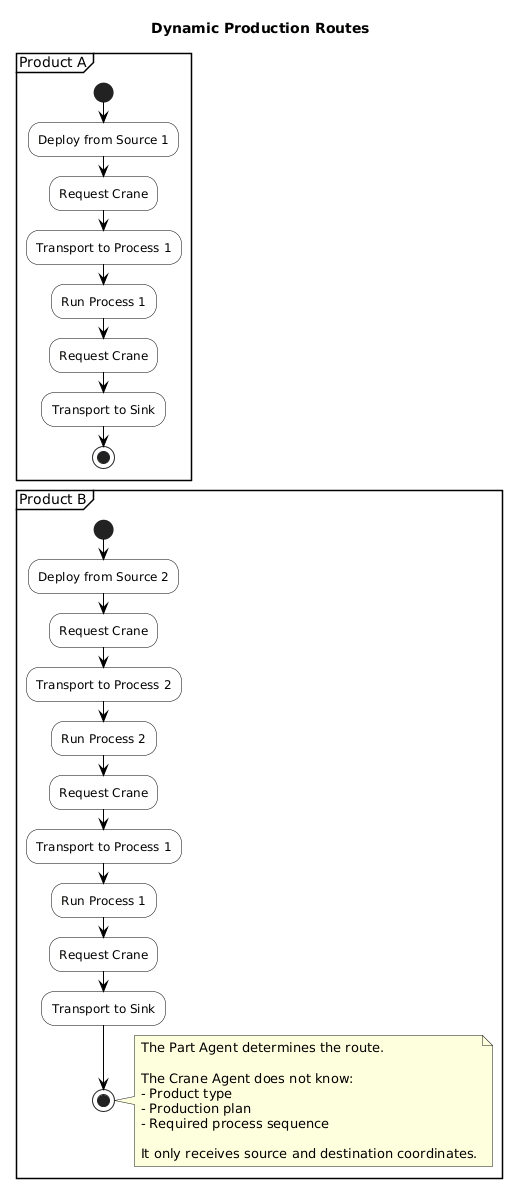

The diagram above was rendered by PlantUML. Its source (embedded in the PNG):
@startuml
title Dynamic Production Routes

skinparam shadowing false
skinparam activity {
    BackgroundColor White
    BorderColor Black
    ArrowColor Black
}

partition "Product A" {
    start
    :Deploy from Source 1;
    :Request Crane;
    :Transport to Process 1;
    :Run Process 1;
    :Request Crane;
    :Transport to Sink;
    stop
}

partition "Product B" {
    start
    :Deploy from Source 2;
    :Request Crane;
    :Transport to Process 2;
    :Run Process 2;
    :Request Crane;
    :Transport to Process 1;
    :Run Process 1;
    :Request Crane;
    :Transport to Sink;
    stop
}

note right
The Part Agent determines the route.

The Crane Agent does not know:
- Product type
- Production plan
- Required process sequence

It only receives source and destination coordinates.
end note
@enduml